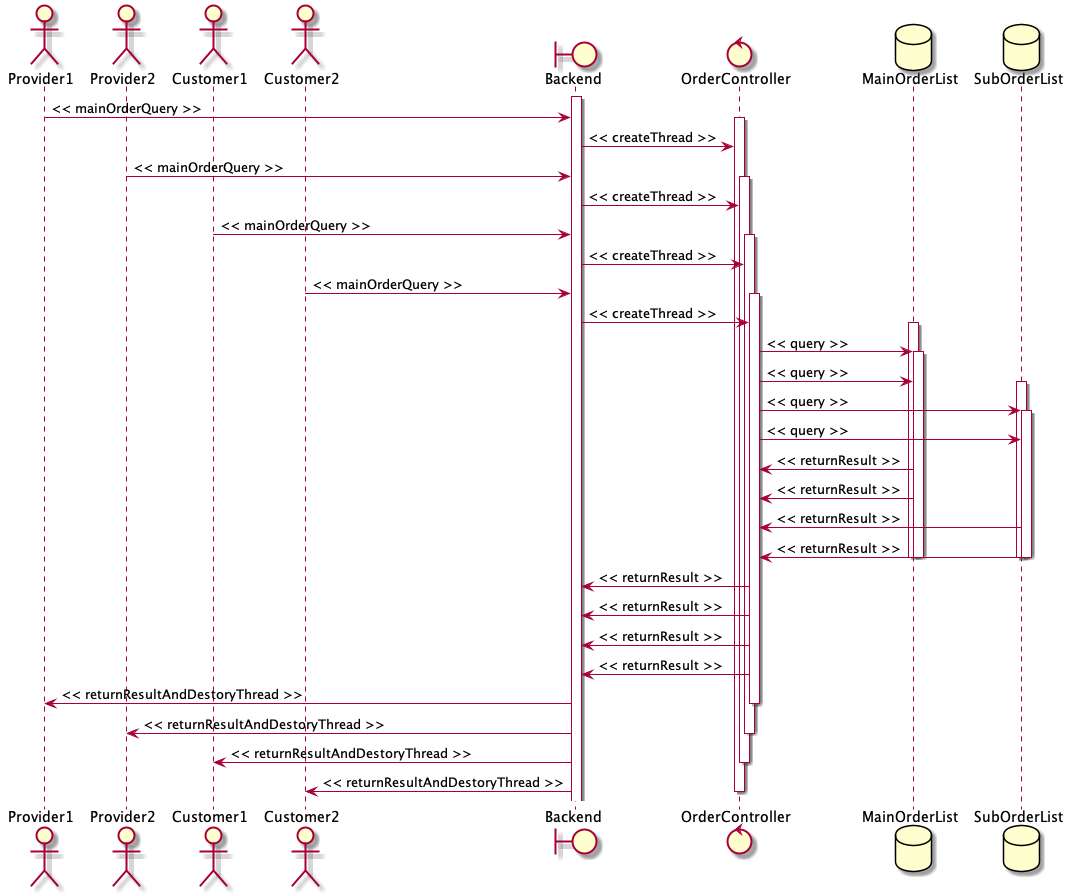

The diagram above was rendered by PlantUML. Its source (embedded in the PNG):
@startuml

actor Provider1
actor Provider2
actor Customer1
actor Customer2

boundary Backend
control OrderController

database MainOrderList
database SubOrderList

activate Backend
Provider1 -> Backend : << mainOrderQuery >>
activate OrderController
Backend -> OrderController : << createThread >>

Provider2 -> Backend : << mainOrderQuery >>
activate OrderController
Backend -> OrderController : << createThread >>


Customer1 -> Backend : << mainOrderQuery >>
activate OrderController
Backend -> OrderController : << createThread >>

Customer2 -> Backend : << mainOrderQuery >>
activate OrderController
Backend -> OrderController : << createThread >>



activate MainOrderList
OrderController -> MainOrderList : << query >>
activate MainOrderList
OrderController -> MainOrderList : << query >>


activate SubOrderList
OrderController -> SubOrderList : << query >>
activate SubOrderList
OrderController -> SubOrderList : << query >>



MainOrderList -> OrderController : << returnResult >>
MainOrderList -> OrderController : << returnResult >>


SubOrderList -> OrderController : << returnResult >>
SubOrderList -> OrderController : << returnResult >>

deactivate MainOrderList
deactivate MainOrderList
deactivate SubOrderList
deactivate SubOrderList

OrderController -> Backend : << returnResult >>
OrderController -> Backend : << returnResult >>
OrderController -> Backend : << returnResult >>
OrderController -> Backend : << returnResult >>

Backend -> Provider1 : << returnResultAndDestoryThread >>
deactivate OrderController
Backend -> Provider2 : << returnResultAndDestoryThread >>
deactivate OrderController
Backend -> Customer1 : << returnResultAndDestoryThread >>
deactivate OrderController
Backend -> Customer2 : << returnResultAndDestoryThread >>
deactivate OrderController

@enduml